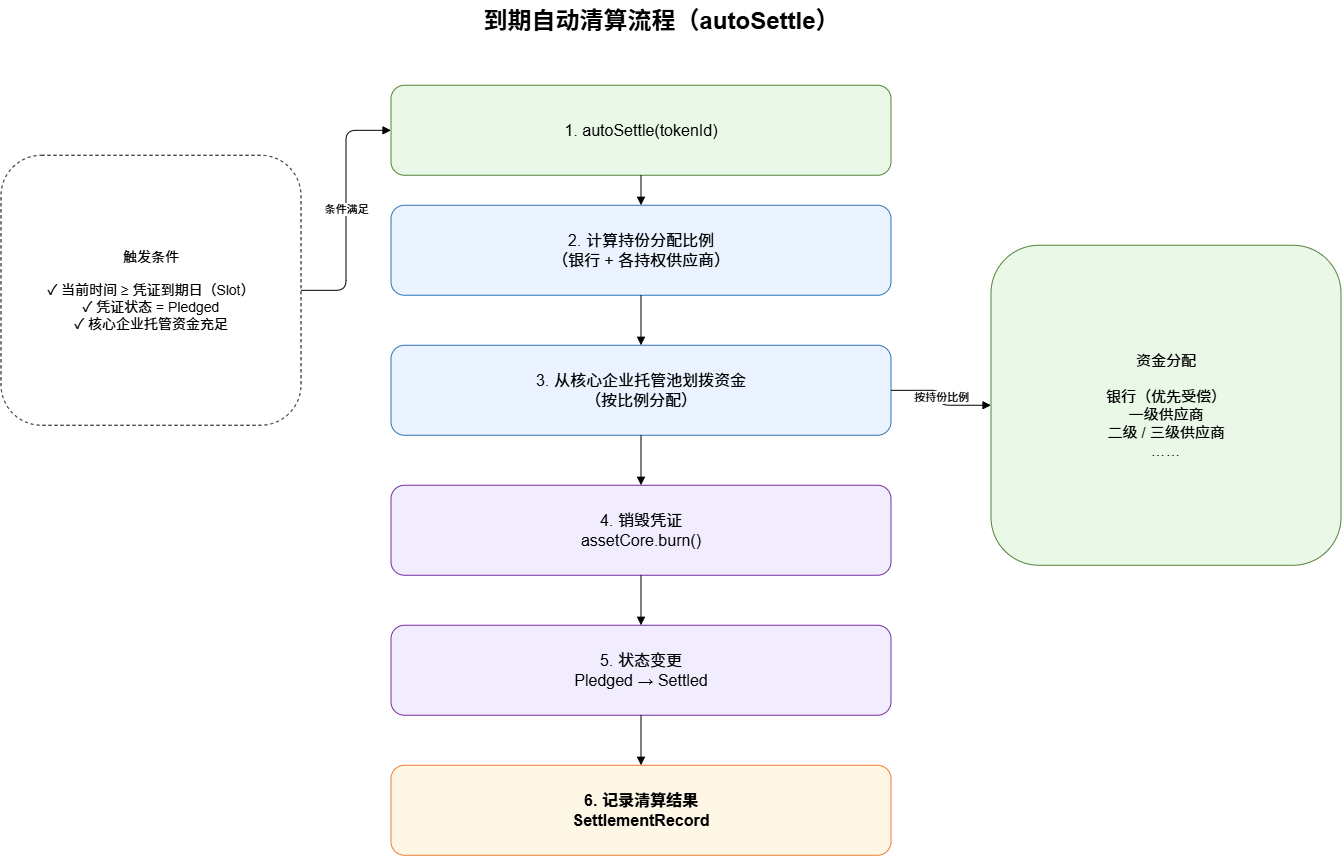

The diagram above was exported from draw.io. Its source (the exported page's mxGraphModel, read from the mxfile embedded in the PNG):
<mxGraphModel dx="1591" dy="880" grid="1" gridSize="10" guides="1" tooltips="1" connect="1" arrows="1" fold="1" page="1" pageScale="1" pageWidth="827" pageHeight="1169" math="0" shadow="0">
  <root>
    <mxCell id="0" />
    <mxCell id="1" parent="0" />
    <mxCell id="t" parent="1" style="text;html=1;fontSize=24;fontStyle=1;align=center" value="到期自动清算流程（autoSettle）" vertex="1">
      <mxGeometry height="50" width="700" x="350" y="25" as="geometry" />
    </mxCell>
    <mxCell id="cond" parent="1" style="rounded=1;dashed=1;whiteSpace=wrap;html=1;fontSize=14" value="触发条件&#10;&#10;✓ 当前时间 ≥ 凭证到期日（Slot）&#10;✓ 凭证状态 = Pledged&#10;✓ 核心企业托管资金充足" vertex="1">
      <mxGeometry height="270" width="300" x="40" y="180" as="geometry" />
    </mxCell>
    <mxCell id="q1" parent="1" style="rounded=1;whiteSpace=wrap;html=1;fillColor=#EAF8E8;strokeColor=#548235;fontSize=16" value="1. autoSettle(tokenId)" vertex="1">
      <mxGeometry height="90" width="500" x="430" y="110" as="geometry" />
    </mxCell>
    <mxCell id="q2" parent="1" style="rounded=1;whiteSpace=wrap;html=1;fillColor=#EAF3FF;strokeColor=#2F75B5;fontSize=16" value="2. 计算持份分配比例&#10;（银行 + 各持权供应商）" vertex="1">
      <mxGeometry height="90" width="500" x="430" y="230" as="geometry" />
    </mxCell>
    <mxCell id="q3" parent="1" style="rounded=1;whiteSpace=wrap;html=1;fillColor=#EAF3FF;strokeColor=#2F75B5;fontSize=16" value="3. 从核心企业托管池划拨资金&#10;（按比例分配）" vertex="1">
      <mxGeometry height="90" width="500" x="430" y="370" as="geometry" />
    </mxCell>
    <mxCell id="q4" parent="1" style="rounded=1;whiteSpace=wrap;html=1;fillColor=#F2ECFF;strokeColor=#7030A0;fontSize=16" value="4. 销毁凭证&#10;assetCore.burn()" vertex="1">
      <mxGeometry height="90" width="500" x="430" y="510" as="geometry" />
    </mxCell>
    <mxCell id="q5" parent="1" style="rounded=1;whiteSpace=wrap;html=1;fillColor=#F2ECFF;strokeColor=#7030A0;fontSize=16" value="5. 状态变更&#10;Pledged → Settled" vertex="1">
      <mxGeometry height="90" width="500" x="430" y="650" as="geometry" />
    </mxCell>
    <mxCell id="q6" parent="1" style="rounded=1;whiteSpace=wrap;html=1;fillColor=#FFF7E6;strokeColor=#ED7D31;fontSize=16;fontStyle=1" value="6. 记录清算结果&#10;SettlementRecord" vertex="1">
      <mxGeometry height="90" width="500" x="430" y="790" as="geometry" />
    </mxCell>
    <mxCell id="fund" parent="1" style="rounded=1;whiteSpace=wrap;html=1;fillColor=#EAF8E8;strokeColor=#548235;fontSize=15" value="资金分配&#10;&#10;银行（优先受偿）&#10;一级供应商&#10;二级 / 三级供应商&#10;……" vertex="1">
      <mxGeometry height="320" width="350" x="1030" y="270" as="geometry" />
    </mxCell>
    <mxCell id="c1" edge="1" parent="1" source="cond" style="edgeStyle=orthogonalEdgeStyle;endArrow=block;html=1" target="q1" value="条件满足">
      <mxGeometry relative="1" as="geometry" />
    </mxCell>
    <mxCell id="c2" edge="1" parent="1" source="q1" style="edgeStyle=orthogonalEdgeStyle;endArrow=block;html=1" target="q2">
      <mxGeometry relative="1" as="geometry" />
    </mxCell>
    <mxCell id="c3" edge="1" parent="1" source="q2" style="edgeStyle=orthogonalEdgeStyle;endArrow=block;html=1" target="q3">
      <mxGeometry relative="1" as="geometry" />
    </mxCell>
    <mxCell id="c4" edge="1" parent="1" source="q3" style="edgeStyle=orthogonalEdgeStyle;endArrow=block;html=1" target="q4">
      <mxGeometry relative="1" as="geometry" />
    </mxCell>
    <mxCell id="c5" edge="1" parent="1" source="q4" style="edgeStyle=orthogonalEdgeStyle;endArrow=block;html=1" target="q5">
      <mxGeometry relative="1" as="geometry" />
    </mxCell>
    <mxCell id="c6" edge="1" parent="1" source="q5" style="edgeStyle=orthogonalEdgeStyle;endArrow=block;html=1" target="q6">
      <mxGeometry relative="1" as="geometry" />
    </mxCell>
    <mxCell id="cf" edge="1" parent="1" source="q3" style="edgeStyle=orthogonalEdgeStyle;endArrow=block;html=1" target="fund" value="按持份比例">
      <mxGeometry relative="1" as="geometry" />
    </mxCell>
  </root>
</mxGraphModel>